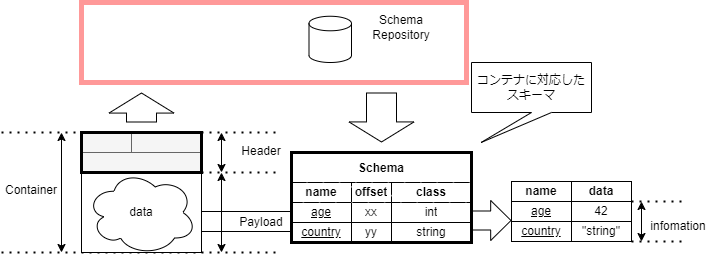

The diagram above was exported from draw.io. Its source (the exported page's mxGraphModel, read from the mxfile embedded in the PNG):
<mxGraphModel dx="564" dy="639" grid="1" gridSize="10" guides="1" tooltips="1" connect="1" arrows="1" fold="1" page="1" pageScale="1" pageWidth="827" pageHeight="1169" math="0" shadow="0">
  <root>
    <mxCell id="0" />
    <mxCell id="1" parent="0" />
    <mxCell id="60" value="" style="rounded=0;whiteSpace=wrap;html=1;strokeWidth=5;fillColor=none;strokeColor=#FF9999;" parent="1" vertex="1">
      <mxGeometry x="160" y="120" width="385" height="80" as="geometry" />
    </mxCell>
    <mxCell id="61" value="" style="rounded=0;whiteSpace=wrap;html=1;fillColor=#f5f5f5;fontColor=#333333;strokeColor=#666666;" parent="1" vertex="1">
      <mxGeometry x="160" y="270" width="120" height="20" as="geometry" />
    </mxCell>
    <mxCell id="62" value="" style="rounded=0;whiteSpace=wrap;html=1;fillColor=#f5f5f5;fontColor=#333333;strokeColor=#666666;" parent="1" vertex="1">
      <mxGeometry x="160" y="250" width="50" height="20" as="geometry" />
    </mxCell>
    <mxCell id="63" value="" style="rounded=0;whiteSpace=wrap;html=1;fillColor=#f5f5f5;fontColor=#333333;strokeColor=#666666;" parent="1" vertex="1">
      <mxGeometry x="210" y="250" width="70" height="20" as="geometry" />
    </mxCell>
    <mxCell id="64" value="" style="endArrow=classic;startArrow=classic;html=1;" parent="1" edge="1">
      <mxGeometry width="50" height="50" relative="1" as="geometry">
        <mxPoint x="300" y="290" as="sourcePoint" />
        <mxPoint x="300" y="250" as="targetPoint" />
      </mxGeometry>
    </mxCell>
    <mxCell id="65" value="Header" style="text;html=1;strokeColor=none;fillColor=none;align=center;verticalAlign=middle;whiteSpace=wrap;rounded=0;" parent="1" vertex="1">
      <mxGeometry x="310" y="257.5" width="60" height="22.5" as="geometry" />
    </mxCell>
    <mxCell id="66" value="" style="endArrow=classic;startArrow=classic;html=1;" parent="1" edge="1">
      <mxGeometry width="50" height="50" relative="1" as="geometry">
        <mxPoint x="140" y="370" as="sourcePoint" />
        <mxPoint x="140" y="250" as="targetPoint" />
      </mxGeometry>
    </mxCell>
    <mxCell id="67" value="Container" style="text;html=1;strokeColor=none;fillColor=none;align=center;verticalAlign=middle;whiteSpace=wrap;rounded=0;" parent="1" vertex="1">
      <mxGeometry x="80" y="296.25" width="60" height="22.5" as="geometry" />
    </mxCell>
    <mxCell id="68" value="" style="endArrow=none;dashed=1;html=1;dashPattern=1 3;strokeWidth=2;" parent="1" edge="1">
      <mxGeometry width="50" height="50" relative="1" as="geometry">
        <mxPoint x="80" y="250" as="sourcePoint" />
        <mxPoint x="360" y="250" as="targetPoint" />
      </mxGeometry>
    </mxCell>
    <mxCell id="69" value="" style="endArrow=none;dashed=1;html=1;dashPattern=1 3;strokeWidth=2;" parent="1" edge="1">
      <mxGeometry width="50" height="50" relative="1" as="geometry">
        <mxPoint x="80" y="370" as="sourcePoint" />
        <mxPoint x="360" y="370" as="targetPoint" />
      </mxGeometry>
    </mxCell>
    <mxCell id="70" value="" style="endArrow=none;dashed=1;html=1;dashPattern=1 3;strokeWidth=2;" parent="1" edge="1">
      <mxGeometry width="50" height="50" relative="1" as="geometry">
        <mxPoint x="280" y="290" as="sourcePoint" />
        <mxPoint x="360" y="290" as="targetPoint" />
      </mxGeometry>
    </mxCell>
    <mxCell id="71" value="" style="rounded=0;whiteSpace=wrap;html=1;strokeWidth=1;perimeterSpacing=0;" parent="1" vertex="1">
      <mxGeometry x="160" y="290" width="120" height="80" as="geometry" />
    </mxCell>
    <mxCell id="72" value="data" style="ellipse;shape=cloud;whiteSpace=wrap;html=1;" parent="1" vertex="1">
      <mxGeometry x="165" y="287.5" width="110" height="85" as="geometry" />
    </mxCell>
    <mxCell id="73" value="age" style="rounded=0;whiteSpace=wrap;html=1;fillStyle=solid;strokeColor=default;strokeWidth=1;fillColor=default;gradientColor=none;fontStyle=4" parent="1" vertex="1">
      <mxGeometry x="590" y="319" width="60" height="20" as="geometry" />
    </mxCell>
    <mxCell id="74" value="country" style="rounded=0;whiteSpace=wrap;html=1;fillStyle=solid;strokeColor=default;strokeWidth=1;fillColor=default;gradientColor=none;fontStyle=4" parent="1" vertex="1">
      <mxGeometry x="590" y="339" width="60" height="20" as="geometry" />
    </mxCell>
    <mxCell id="75" value="42" style="rounded=0;whiteSpace=wrap;html=1;fillStyle=solid;strokeColor=default;strokeWidth=1;fillColor=default;gradientColor=none;" parent="1" vertex="1">
      <mxGeometry x="650" y="319" width="60" height="20" as="geometry" />
    </mxCell>
    <mxCell id="76" value="&quot;string&quot;" style="rounded=0;whiteSpace=wrap;html=1;fillStyle=solid;strokeColor=default;strokeWidth=1;fillColor=default;gradientColor=none;" parent="1" vertex="1">
      <mxGeometry x="650" y="339" width="60" height="20" as="geometry" />
    </mxCell>
    <mxCell id="77" value="" style="endArrow=none;dashed=1;html=1;dashPattern=1 3;strokeWidth=2;" parent="1" edge="1">
      <mxGeometry width="50" height="50" relative="1" as="geometry">
        <mxPoint x="760" y="319" as="sourcePoint" />
        <mxPoint x="710" y="319" as="targetPoint" />
      </mxGeometry>
    </mxCell>
    <mxCell id="78" value="" style="endArrow=none;dashed=1;html=1;dashPattern=1 3;strokeWidth=2;" parent="1" edge="1">
      <mxGeometry width="50" height="50" relative="1" as="geometry">
        <mxPoint x="760" y="359" as="sourcePoint" />
        <mxPoint x="710" y="359" as="targetPoint" />
      </mxGeometry>
    </mxCell>
    <mxCell id="79" value="" style="endArrow=classic;startArrow=classic;html=1;" parent="1" edge="1">
      <mxGeometry width="50" height="50" relative="1" as="geometry">
        <mxPoint x="720" y="359" as="sourcePoint" />
        <mxPoint x="720" y="319" as="targetPoint" />
      </mxGeometry>
    </mxCell>
    <mxCell id="80" value="infomation" style="text;html=1;strokeColor=none;fillColor=none;align=center;verticalAlign=middle;whiteSpace=wrap;rounded=0;fillStyle=solid;strokeWidth=1;" parent="1" vertex="1">
      <mxGeometry x="727" y="329" width="60" height="30" as="geometry" />
    </mxCell>
    <mxCell id="81" value="Schema" style="shape=table;startSize=30;container=1;collapsible=0;childLayout=tableLayout;fontStyle=1;align=center;strokeWidth=1;" parent="1" vertex="1">
      <mxGeometry x="370" y="270" width="180" height="90" as="geometry" />
    </mxCell>
    <mxCell id="82" value="" style="shape=tableRow;horizontal=0;startSize=0;swimlaneHead=0;swimlaneBody=0;top=0;left=0;bottom=0;right=0;collapsible=0;dropTarget=0;fillColor=none;points=[[0,0.5],[1,0.5]];portConstraint=eastwest;" parent="81" vertex="1">
      <mxGeometry y="30" width="180" height="20" as="geometry" />
    </mxCell>
    <mxCell id="83" value="name" style="shape=partialRectangle;html=1;whiteSpace=wrap;connectable=0;fillColor=default;top=0;left=0;bottom=0;right=0;overflow=hidden;strokeColor=#d6b656;gradientColor=none;fillStyle=hatch;fontStyle=1" parent="82" vertex="1">
      <mxGeometry width="60" height="20" as="geometry">
        <mxRectangle width="60" height="20" as="alternateBounds" />
      </mxGeometry>
    </mxCell>
    <mxCell id="84" value="offset" style="shape=partialRectangle;html=1;whiteSpace=wrap;connectable=0;fillColor=default;top=0;left=0;bottom=0;right=0;overflow=hidden;strokeColor=#d6b656;gradientColor=none;fillStyle=hatch;fontStyle=1" parent="82" vertex="1">
      <mxGeometry x="60" width="40" height="20" as="geometry">
        <mxRectangle width="40" height="20" as="alternateBounds" />
      </mxGeometry>
    </mxCell>
    <mxCell id="85" value="class" style="shape=partialRectangle;html=1;whiteSpace=wrap;connectable=0;fillColor=default;top=0;left=0;bottom=0;right=0;overflow=hidden;strokeColor=#d6b656;gradientColor=none;fillStyle=hatch;fontStyle=1" parent="82" vertex="1">
      <mxGeometry x="100" width="80" height="20" as="geometry">
        <mxRectangle width="80" height="20" as="alternateBounds" />
      </mxGeometry>
    </mxCell>
    <mxCell id="86" value="" style="shape=tableRow;horizontal=0;startSize=0;swimlaneHead=0;swimlaneBody=0;top=0;left=0;bottom=0;right=0;collapsible=0;dropTarget=0;fillColor=none;points=[[0,0.5],[1,0.5]];portConstraint=eastwest;" parent="81" vertex="1">
      <mxGeometry y="50" width="180" height="20" as="geometry" />
    </mxCell>
    <mxCell id="87" value="age" style="shape=partialRectangle;html=1;whiteSpace=wrap;connectable=0;fillColor=none;top=0;left=0;bottom=0;right=0;overflow=hidden;fontStyle=4" parent="86" vertex="1">
      <mxGeometry width="60" height="20" as="geometry">
        <mxRectangle width="60" height="20" as="alternateBounds" />
      </mxGeometry>
    </mxCell>
    <mxCell id="88" value="xx" style="shape=partialRectangle;html=1;whiteSpace=wrap;connectable=0;fillColor=none;top=0;left=0;bottom=0;right=0;overflow=hidden;" parent="86" vertex="1">
      <mxGeometry x="60" width="40" height="20" as="geometry">
        <mxRectangle width="40" height="20" as="alternateBounds" />
      </mxGeometry>
    </mxCell>
    <mxCell id="89" value="int" style="shape=partialRectangle;html=1;whiteSpace=wrap;connectable=0;fillColor=none;top=0;left=0;bottom=0;right=0;overflow=hidden;" parent="86" vertex="1">
      <mxGeometry x="100" width="80" height="20" as="geometry">
        <mxRectangle width="80" height="20" as="alternateBounds" />
      </mxGeometry>
    </mxCell>
    <mxCell id="90" value="" style="shape=tableRow;horizontal=0;startSize=0;swimlaneHead=0;swimlaneBody=0;top=0;left=0;bottom=0;right=0;collapsible=0;dropTarget=0;fillColor=none;points=[[0,0.5],[1,0.5]];portConstraint=eastwest;" parent="81" vertex="1">
      <mxGeometry y="70" width="180" height="20" as="geometry" />
    </mxCell>
    <mxCell id="91" value="country" style="shape=partialRectangle;html=1;whiteSpace=wrap;connectable=0;fillColor=none;top=0;left=0;bottom=0;right=0;overflow=hidden;fontStyle=4" parent="90" vertex="1">
      <mxGeometry width="60" height="20" as="geometry">
        <mxRectangle width="60" height="20" as="alternateBounds" />
      </mxGeometry>
    </mxCell>
    <mxCell id="92" value="yy" style="shape=partialRectangle;html=1;whiteSpace=wrap;connectable=0;fillColor=none;top=0;left=0;bottom=0;right=0;overflow=hidden;" parent="90" vertex="1">
      <mxGeometry x="60" width="40" height="20" as="geometry">
        <mxRectangle width="40" height="20" as="alternateBounds" />
      </mxGeometry>
    </mxCell>
    <mxCell id="93" value="string" style="shape=partialRectangle;html=1;whiteSpace=wrap;connectable=0;fillColor=none;top=0;left=0;bottom=0;right=0;overflow=hidden;" parent="90" vertex="1">
      <mxGeometry x="100" width="80" height="20" as="geometry">
        <mxRectangle width="80" height="20" as="alternateBounds" />
      </mxGeometry>
    </mxCell>
    <mxCell id="94" value="&lt;b&gt;data&lt;/b&gt;" style="rounded=0;whiteSpace=wrap;html=1;fillStyle=solid;strokeColor=default;strokeWidth=1;fillColor=default;gradientColor=none;" parent="1" vertex="1">
      <mxGeometry x="650" y="299" width="60" height="20" as="geometry" />
    </mxCell>
    <mxCell id="95" value="&lt;b&gt;name&lt;/b&gt;" style="rounded=0;whiteSpace=wrap;html=1;fillStyle=solid;strokeColor=default;strokeWidth=1;fillColor=default;gradientColor=none;" parent="1" vertex="1">
      <mxGeometry x="590" y="299" width="60" height="20" as="geometry" />
    </mxCell>
    <mxCell id="96" value="" style="rounded=0;whiteSpace=wrap;html=1;" parent="1" vertex="1">
      <mxGeometry x="280" y="329" width="90" height="20" as="geometry" />
    </mxCell>
    <mxCell id="97" value="Payload" style="text;html=1;strokeColor=none;fillColor=none;align=center;verticalAlign=middle;whiteSpace=wrap;rounded=0;" parent="1" vertex="1">
      <mxGeometry x="310" y="329" width="60" height="22.5" as="geometry" />
    </mxCell>
    <mxCell id="98" value="" style="endArrow=classic;startArrow=classic;html=1;" parent="1" edge="1">
      <mxGeometry width="50" height="50" relative="1" as="geometry">
        <mxPoint x="300" y="370" as="sourcePoint" />
        <mxPoint x="300" y="290" as="targetPoint" />
      </mxGeometry>
    </mxCell>
    <mxCell id="99" value="" style="shape=flexArrow;endArrow=classic;html=1;width=19;endSize=6.44;fillColor=default;" parent="1" edge="1">
      <mxGeometry width="50" height="50" relative="1" as="geometry">
        <mxPoint x="550" y="338" as="sourcePoint" />
        <mxPoint x="590" y="338" as="targetPoint" />
      </mxGeometry>
    </mxCell>
    <mxCell id="101" value="" style="shape=cylinder3;whiteSpace=wrap;html=1;boundedLbl=1;backgroundOutline=1;size=7.267341613769531;" parent="1" vertex="1">
      <mxGeometry x="387.5" y="133.75" width="42.5" height="46.25" as="geometry" />
    </mxCell>
    <mxCell id="102" value="Schema&lt;br&gt;Repository" style="text;html=1;strokeColor=none;fillColor=none;align=center;verticalAlign=middle;whiteSpace=wrap;rounded=0;" parent="1" vertex="1">
      <mxGeometry x="450" y="130" width="60" height="30" as="geometry" />
    </mxCell>
    <mxCell id="103" value="" style="rounded=0;whiteSpace=wrap;html=1;strokeWidth=3;fillColor=none;" parent="1" vertex="1">
      <mxGeometry x="160" y="250" width="120" height="40" as="geometry" />
    </mxCell>
    <mxCell id="104" value="" style="rounded=0;whiteSpace=wrap;html=1;strokeWidth=3;fillColor=none;" parent="1" vertex="1">
      <mxGeometry x="370" y="270" width="180" height="90" as="geometry" />
    </mxCell>
    <mxCell id="105" value="" style="shape=flexArrow;endArrow=classic;html=1;endWidth=34;endSize=6.36;width=30;" parent="1" edge="1">
      <mxGeometry width="50" height="50" relative="1" as="geometry">
        <mxPoint x="460" y="210" as="sourcePoint" />
        <mxPoint x="460" y="260" as="targetPoint" />
      </mxGeometry>
    </mxCell>
    <mxCell id="107" value="" style="shape=flexArrow;endArrow=classic;html=1;endWidth=34;endSize=6.36;width=30;" parent="1" edge="1">
      <mxGeometry width="50" height="50" relative="1" as="geometry">
        <mxPoint x="220" y="240" as="sourcePoint" />
        <mxPoint x="220" y="210" as="targetPoint" />
      </mxGeometry>
    </mxCell>
    <mxCell id="108" value="コンテナに対応した&lt;br&gt;スキーマ" style="shape=callout;whiteSpace=wrap;html=1;perimeter=calloutPerimeter;position2=0.08;" parent="1" vertex="1">
      <mxGeometry x="550" y="180" width="120" height="80" as="geometry" />
    </mxCell>
  </root>
</mxGraphModel>